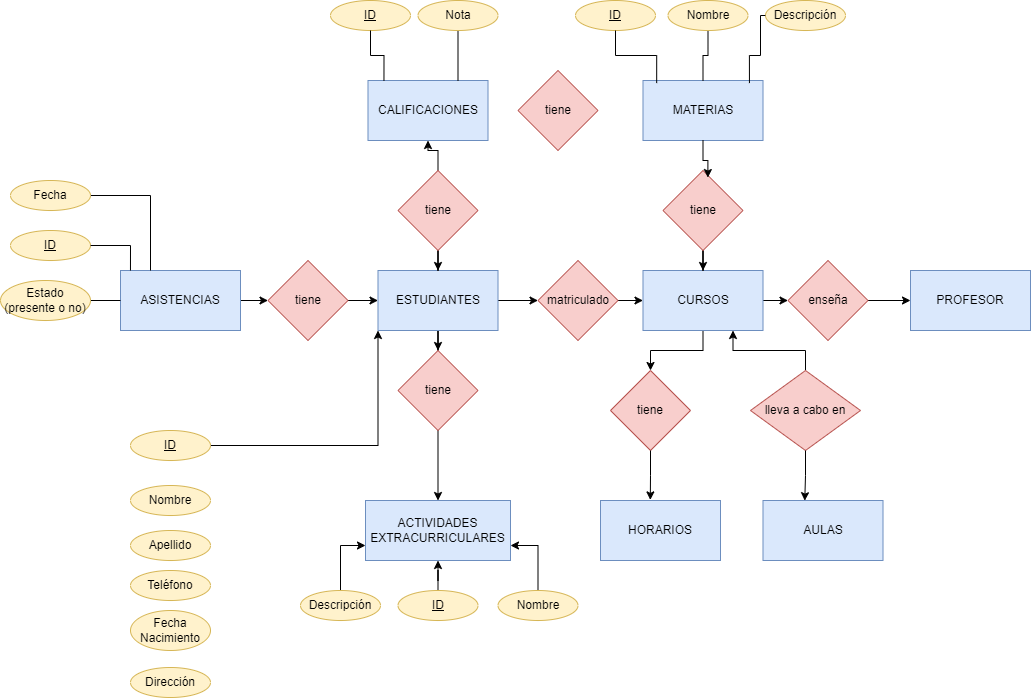

The diagram above was exported from draw.io. Its source (the exported page's mxGraphModel, read from the mxfile embedded in the PNG):
<mxGraphModel dx="996" dy="533" grid="1" gridSize="10" guides="1" tooltips="1" connect="1" arrows="1" fold="1" page="1" pageScale="1" pageWidth="1169" pageHeight="827" math="0" shadow="0">
  <root>
    <mxCell id="0" />
    <mxCell id="1" parent="0" />
    <mxCell id="_ilCyXZ5-kIAI7I455lN-69" value="" style="edgeStyle=orthogonalEdgeStyle;rounded=0;orthogonalLoop=1;jettySize=auto;html=1;" parent="1" source="_ilCyXZ5-kIAI7I455lN-1" target="_ilCyXZ5-kIAI7I455lN-12" edge="1">
      <mxGeometry relative="1" as="geometry" />
    </mxCell>
    <mxCell id="_ilCyXZ5-kIAI7I455lN-75" style="edgeStyle=orthogonalEdgeStyle;rounded=0;orthogonalLoop=1;jettySize=auto;html=1;entryX=0;entryY=0.5;entryDx=0;entryDy=0;" parent="1" source="_ilCyXZ5-kIAI7I455lN-1" target="_ilCyXZ5-kIAI7I455lN-16" edge="1">
      <mxGeometry relative="1" as="geometry" />
    </mxCell>
    <mxCell id="_ilCyXZ5-kIAI7I455lN-1" value="CURSOS" style="rounded=0;whiteSpace=wrap;html=1;fillColor=#dae8fc;strokeColor=#6c8ebf;" parent="1" vertex="1">
      <mxGeometry x="652.5" y="400" width="120" height="60" as="geometry" />
    </mxCell>
    <mxCell id="_ilCyXZ5-kIAI7I455lN-65" value="" style="edgeStyle=orthogonalEdgeStyle;rounded=0;orthogonalLoop=1;jettySize=auto;html=1;" parent="1" source="_ilCyXZ5-kIAI7I455lN-2" target="_ilCyXZ5-kIAI7I455lN-15" edge="1">
      <mxGeometry relative="1" as="geometry" />
    </mxCell>
    <mxCell id="_ilCyXZ5-kIAI7I455lN-67" value="" style="edgeStyle=orthogonalEdgeStyle;rounded=0;orthogonalLoop=1;jettySize=auto;html=1;" parent="1" source="_ilCyXZ5-kIAI7I455lN-2" target="_ilCyXZ5-kIAI7I455lN-17" edge="1">
      <mxGeometry relative="1" as="geometry" />
    </mxCell>
    <mxCell id="_ilCyXZ5-kIAI7I455lN-2" value="ESTUDIANTES" style="rounded=0;whiteSpace=wrap;html=1;fillColor=#dae8fc;strokeColor=#6c8ebf;" parent="1" vertex="1">
      <mxGeometry x="387.5" y="400" width="120" height="60" as="geometry" />
    </mxCell>
    <mxCell id="_ilCyXZ5-kIAI7I455lN-3" value="PROFESOR" style="rounded=0;whiteSpace=wrap;html=1;fillColor=#dae8fc;strokeColor=#6c8ebf;" parent="1" vertex="1">
      <mxGeometry x="920" y="400" width="120" height="60" as="geometry" />
    </mxCell>
    <mxCell id="_ilCyXZ5-kIAI7I455lN-4" value="MATERIAS" style="rounded=0;whiteSpace=wrap;html=1;fillColor=#dae8fc;strokeColor=#6c8ebf;" parent="1" vertex="1">
      <mxGeometry x="652.5" y="210" width="120" height="60" as="geometry" />
    </mxCell>
    <mxCell id="_ilCyXZ5-kIAI7I455lN-5" value="AULAS" style="rounded=0;whiteSpace=wrap;html=1;fillColor=#dae8fc;strokeColor=#6c8ebf;" parent="1" vertex="1">
      <mxGeometry x="772.5" y="630" width="120" height="60" as="geometry" />
    </mxCell>
    <mxCell id="_ilCyXZ5-kIAI7I455lN-6" value="HORARIOS" style="rounded=0;whiteSpace=wrap;html=1;fillColor=#dae8fc;strokeColor=#6c8ebf;" parent="1" vertex="1">
      <mxGeometry x="610" y="630" width="120" height="60" as="geometry" />
    </mxCell>
    <mxCell id="_ilCyXZ5-kIAI7I455lN-7" value="CALIFICACIONES" style="rounded=0;whiteSpace=wrap;html=1;fillColor=#dae8fc;strokeColor=#6c8ebf;" parent="1" vertex="1">
      <mxGeometry x="377.5" y="210" width="120" height="60" as="geometry" />
    </mxCell>
    <mxCell id="_ilCyXZ5-kIAI7I455lN-60" style="edgeStyle=orthogonalEdgeStyle;rounded=0;orthogonalLoop=1;jettySize=auto;html=1;entryX=0;entryY=0.5;entryDx=0;entryDy=0;" parent="1" source="_ilCyXZ5-kIAI7I455lN-8" target="_ilCyXZ5-kIAI7I455lN-11" edge="1">
      <mxGeometry relative="1" as="geometry" />
    </mxCell>
    <mxCell id="_ilCyXZ5-kIAI7I455lN-8" value="ASISTENCIAS" style="rounded=0;whiteSpace=wrap;html=1;fillColor=#dae8fc;strokeColor=#6c8ebf;" parent="1" vertex="1">
      <mxGeometry x="130" y="400" width="120" height="60" as="geometry" />
    </mxCell>
    <mxCell id="_ilCyXZ5-kIAI7I455lN-9" value="ACTIVIDADES EXTRACURRICULARES" style="rounded=0;whiteSpace=wrap;html=1;fillColor=#dae8fc;strokeColor=#6c8ebf;" parent="1" vertex="1">
      <mxGeometry x="375" y="630" width="145" height="60" as="geometry" />
    </mxCell>
    <mxCell id="_ilCyXZ5-kIAI7I455lN-74" style="edgeStyle=orthogonalEdgeStyle;rounded=0;orthogonalLoop=1;jettySize=auto;html=1;entryX=0.5;entryY=0;entryDx=0;entryDy=0;" parent="1" source="_ilCyXZ5-kIAI7I455lN-10" target="_ilCyXZ5-kIAI7I455lN-1" edge="1">
      <mxGeometry relative="1" as="geometry" />
    </mxCell>
    <mxCell id="_ilCyXZ5-kIAI7I455lN-10" value="tiene" style="rhombus;whiteSpace=wrap;html=1;fillColor=#f8cecc;strokeColor=#b85450;" parent="1" vertex="1">
      <mxGeometry x="672.5" y="300" width="80" height="80" as="geometry" />
    </mxCell>
    <mxCell id="_ilCyXZ5-kIAI7I455lN-61" style="edgeStyle=orthogonalEdgeStyle;rounded=0;orthogonalLoop=1;jettySize=auto;html=1;" parent="1" source="_ilCyXZ5-kIAI7I455lN-11" target="_ilCyXZ5-kIAI7I455lN-2" edge="1">
      <mxGeometry relative="1" as="geometry" />
    </mxCell>
    <mxCell id="_ilCyXZ5-kIAI7I455lN-11" value="tiene" style="rhombus;whiteSpace=wrap;html=1;fillColor=#f8cecc;strokeColor=#b85450;" parent="1" vertex="1">
      <mxGeometry x="277.5" y="390" width="80" height="80" as="geometry" />
    </mxCell>
    <mxCell id="_ilCyXZ5-kIAI7I455lN-12" value="tiene" style="rhombus;whiteSpace=wrap;html=1;fillColor=#f8cecc;strokeColor=#b85450;" parent="1" vertex="1">
      <mxGeometry x="620" y="500" width="80" height="80" as="geometry" />
    </mxCell>
    <mxCell id="_ilCyXZ5-kIAI7I455lN-62" value="" style="edgeStyle=orthogonalEdgeStyle;rounded=0;orthogonalLoop=1;jettySize=auto;html=1;" parent="1" source="_ilCyXZ5-kIAI7I455lN-13" target="_ilCyXZ5-kIAI7I455lN-7" edge="1">
      <mxGeometry relative="1" as="geometry" />
    </mxCell>
    <mxCell id="_ilCyXZ5-kIAI7I455lN-64" style="edgeStyle=orthogonalEdgeStyle;rounded=0;orthogonalLoop=1;jettySize=auto;html=1;entryX=0.5;entryY=0;entryDx=0;entryDy=0;" parent="1" source="_ilCyXZ5-kIAI7I455lN-13" target="_ilCyXZ5-kIAI7I455lN-2" edge="1">
      <mxGeometry relative="1" as="geometry" />
    </mxCell>
    <mxCell id="_ilCyXZ5-kIAI7I455lN-13" value="tiene" style="rhombus;whiteSpace=wrap;html=1;fillColor=#f8cecc;strokeColor=#b85450;" parent="1" vertex="1">
      <mxGeometry x="407.5" y="300" width="80" height="80" as="geometry" />
    </mxCell>
    <mxCell id="_ilCyXZ5-kIAI7I455lN-14" value="tiene" style="rhombus;whiteSpace=wrap;html=1;fillColor=#f8cecc;strokeColor=#b85450;" parent="1" vertex="1">
      <mxGeometry x="527.5" y="200" width="80" height="80" as="geometry" />
    </mxCell>
    <mxCell id="_ilCyXZ5-kIAI7I455lN-66" value="" style="edgeStyle=orthogonalEdgeStyle;rounded=0;orthogonalLoop=1;jettySize=auto;html=1;" parent="1" source="_ilCyXZ5-kIAI7I455lN-15" target="_ilCyXZ5-kIAI7I455lN-9" edge="1">
      <mxGeometry relative="1" as="geometry" />
    </mxCell>
    <mxCell id="_ilCyXZ5-kIAI7I455lN-15" value="tiene" style="rhombus;whiteSpace=wrap;html=1;fillColor=#f8cecc;strokeColor=#b85450;" parent="1" vertex="1">
      <mxGeometry x="407.5" y="480" width="80" height="80" as="geometry" />
    </mxCell>
    <mxCell id="_ilCyXZ5-kIAI7I455lN-76" style="edgeStyle=orthogonalEdgeStyle;rounded=0;orthogonalLoop=1;jettySize=auto;html=1;" parent="1" source="_ilCyXZ5-kIAI7I455lN-16" target="_ilCyXZ5-kIAI7I455lN-3" edge="1">
      <mxGeometry relative="1" as="geometry" />
    </mxCell>
    <mxCell id="_ilCyXZ5-kIAI7I455lN-16" value="enseña" style="rhombus;whiteSpace=wrap;html=1;fillColor=#f8cecc;strokeColor=#b85450;" parent="1" vertex="1">
      <mxGeometry x="797.5" y="390" width="80" height="80" as="geometry" />
    </mxCell>
    <mxCell id="_ilCyXZ5-kIAI7I455lN-68" value="" style="edgeStyle=orthogonalEdgeStyle;rounded=0;orthogonalLoop=1;jettySize=auto;html=1;" parent="1" source="_ilCyXZ5-kIAI7I455lN-17" target="_ilCyXZ5-kIAI7I455lN-1" edge="1">
      <mxGeometry relative="1" as="geometry" />
    </mxCell>
    <mxCell id="_ilCyXZ5-kIAI7I455lN-17" value="matriculado" style="rhombus;whiteSpace=wrap;html=1;fillColor=#f8cecc;strokeColor=#b85450;" parent="1" vertex="1">
      <mxGeometry x="547.5" y="390" width="80" height="80" as="geometry" />
    </mxCell>
    <mxCell id="_ilCyXZ5-kIAI7I455lN-71" style="edgeStyle=orthogonalEdgeStyle;rounded=0;orthogonalLoop=1;jettySize=auto;html=1;entryX=0.75;entryY=1;entryDx=0;entryDy=0;" parent="1" source="_ilCyXZ5-kIAI7I455lN-18" target="_ilCyXZ5-kIAI7I455lN-1" edge="1">
      <mxGeometry relative="1" as="geometry" />
    </mxCell>
    <mxCell id="_ilCyXZ5-kIAI7I455lN-18" value="lleva a cabo en" style="rhombus;whiteSpace=wrap;html=1;fillColor=#f8cecc;strokeColor=#b85450;" parent="1" vertex="1">
      <mxGeometry x="760" y="500" width="110" height="80" as="geometry" />
    </mxCell>
    <mxCell id="_ilCyXZ5-kIAI7I455lN-32" style="edgeStyle=orthogonalEdgeStyle;rounded=0;orthogonalLoop=1;jettySize=auto;html=1;entryX=0;entryY=1;entryDx=0;entryDy=0;" parent="1" source="_ilCyXZ5-kIAI7I455lN-23" target="_ilCyXZ5-kIAI7I455lN-2" edge="1">
      <mxGeometry relative="1" as="geometry" />
    </mxCell>
    <mxCell id="_ilCyXZ5-kIAI7I455lN-23" value="ID" style="ellipse;whiteSpace=wrap;html=1;align=center;fontStyle=4;fillColor=#fff2cc;strokeColor=#d6b656;" parent="1" vertex="1">
      <mxGeometry x="140" y="560" width="80" height="30" as="geometry" />
    </mxCell>
    <mxCell id="_ilCyXZ5-kIAI7I455lN-25" value="Nombre" style="ellipse;whiteSpace=wrap;html=1;align=center;fillColor=#fff2cc;strokeColor=#d6b656;" parent="1" vertex="1">
      <mxGeometry x="140" y="615" width="80" height="30" as="geometry" />
    </mxCell>
    <mxCell id="_ilCyXZ5-kIAI7I455lN-27" value="Apellido" style="ellipse;whiteSpace=wrap;html=1;align=center;fillColor=#fff2cc;strokeColor=#d6b656;" parent="1" vertex="1">
      <mxGeometry x="140" y="660" width="80" height="30" as="geometry" />
    </mxCell>
    <mxCell id="_ilCyXZ5-kIAI7I455lN-28" value="Fecha Nacimiento" style="ellipse;whiteSpace=wrap;html=1;align=center;fillColor=#fff2cc;strokeColor=#d6b656;" parent="1" vertex="1">
      <mxGeometry x="140" y="740" width="80" height="40" as="geometry" />
    </mxCell>
    <mxCell id="_ilCyXZ5-kIAI7I455lN-29" value="Dirección" style="ellipse;whiteSpace=wrap;html=1;align=center;fillColor=#fff2cc;strokeColor=#d6b656;" parent="1" vertex="1">
      <mxGeometry x="140" y="797" width="80" height="30" as="geometry" />
    </mxCell>
    <mxCell id="_ilCyXZ5-kIAI7I455lN-30" value="Teléfono" style="ellipse;whiteSpace=wrap;html=1;align=center;fillColor=#fff2cc;strokeColor=#d6b656;" parent="1" vertex="1">
      <mxGeometry x="140" y="700" width="80" height="30" as="geometry" />
    </mxCell>
    <mxCell id="_ilCyXZ5-kIAI7I455lN-33" value="ID" style="ellipse;whiteSpace=wrap;html=1;align=center;fontStyle=4;fillColor=#fff2cc;strokeColor=#d6b656;" parent="1" vertex="1">
      <mxGeometry x="20" y="360" width="80" height="30" as="geometry" />
    </mxCell>
    <mxCell id="_ilCyXZ5-kIAI7I455lN-34" value="ID" style="ellipse;whiteSpace=wrap;html=1;align=center;fontStyle=4;fillColor=#fff2cc;strokeColor=#d6b656;" parent="1" vertex="1">
      <mxGeometry x="340" y="130" width="80" height="30" as="geometry" />
    </mxCell>
    <mxCell id="_ilCyXZ5-kIAI7I455lN-42" style="edgeStyle=orthogonalEdgeStyle;rounded=0;orthogonalLoop=1;jettySize=auto;html=1;entryX=0.25;entryY=0;entryDx=0;entryDy=0;endArrow=none;endFill=0;" parent="1" source="_ilCyXZ5-kIAI7I455lN-35" target="_ilCyXZ5-kIAI7I455lN-8" edge="1">
      <mxGeometry relative="1" as="geometry" />
    </mxCell>
    <mxCell id="_ilCyXZ5-kIAI7I455lN-35" value="Fecha" style="ellipse;whiteSpace=wrap;html=1;align=center;fillColor=#fff2cc;strokeColor=#d6b656;" parent="1" vertex="1">
      <mxGeometry x="20" y="310" width="80" height="30" as="geometry" />
    </mxCell>
    <mxCell id="_ilCyXZ5-kIAI7I455lN-39" style="edgeStyle=orthogonalEdgeStyle;rounded=0;orthogonalLoop=1;jettySize=auto;html=1;entryX=0;entryY=0.5;entryDx=0;entryDy=0;endArrow=none;endFill=0;" parent="1" source="_ilCyXZ5-kIAI7I455lN-38" target="_ilCyXZ5-kIAI7I455lN-8" edge="1">
      <mxGeometry relative="1" as="geometry" />
    </mxCell>
    <mxCell id="_ilCyXZ5-kIAI7I455lN-38" value="Estado&lt;br&gt;(presente o no)" style="ellipse;whiteSpace=wrap;html=1;align=center;fillColor=#fff2cc;strokeColor=#d6b656;" parent="1" vertex="1">
      <mxGeometry x="10" y="410" width="90" height="40" as="geometry" />
    </mxCell>
    <mxCell id="_ilCyXZ5-kIAI7I455lN-41" style="edgeStyle=orthogonalEdgeStyle;rounded=0;orthogonalLoop=1;jettySize=auto;html=1;entryX=0.083;entryY=0;entryDx=0;entryDy=0;entryPerimeter=0;endArrow=none;endFill=0;" parent="1" source="_ilCyXZ5-kIAI7I455lN-33" target="_ilCyXZ5-kIAI7I455lN-8" edge="1">
      <mxGeometry relative="1" as="geometry" />
    </mxCell>
    <mxCell id="_ilCyXZ5-kIAI7I455lN-45" style="edgeStyle=orthogonalEdgeStyle;rounded=0;orthogonalLoop=1;jettySize=auto;html=1;entryX=0.75;entryY=0;entryDx=0;entryDy=0;endArrow=none;endFill=0;" parent="1" source="_ilCyXZ5-kIAI7I455lN-43" target="_ilCyXZ5-kIAI7I455lN-7" edge="1">
      <mxGeometry relative="1" as="geometry" />
    </mxCell>
    <mxCell id="_ilCyXZ5-kIAI7I455lN-43" value="Nota" style="ellipse;whiteSpace=wrap;html=1;align=center;fillColor=#fff2cc;strokeColor=#d6b656;" parent="1" vertex="1">
      <mxGeometry x="427.5" y="130" width="80" height="30" as="geometry" />
    </mxCell>
    <mxCell id="_ilCyXZ5-kIAI7I455lN-44" style="edgeStyle=orthogonalEdgeStyle;rounded=0;orthogonalLoop=1;jettySize=auto;html=1;entryX=0.133;entryY=0.003;entryDx=0;entryDy=0;entryPerimeter=0;endArrow=none;endFill=0;" parent="1" source="_ilCyXZ5-kIAI7I455lN-34" target="_ilCyXZ5-kIAI7I455lN-7" edge="1">
      <mxGeometry relative="1" as="geometry" />
    </mxCell>
    <mxCell id="_ilCyXZ5-kIAI7I455lN-48" value="ID" style="ellipse;whiteSpace=wrap;html=1;align=center;fontStyle=4;fillColor=#fff2cc;strokeColor=#d6b656;" parent="1" vertex="1">
      <mxGeometry x="585" y="130" width="80" height="30" as="geometry" />
    </mxCell>
    <mxCell id="_ilCyXZ5-kIAI7I455lN-53" style="edgeStyle=orthogonalEdgeStyle;rounded=0;orthogonalLoop=1;jettySize=auto;html=1;entryX=0.5;entryY=0;entryDx=0;entryDy=0;endArrow=none;endFill=0;" parent="1" source="_ilCyXZ5-kIAI7I455lN-49" target="_ilCyXZ5-kIAI7I455lN-4" edge="1">
      <mxGeometry relative="1" as="geometry" />
    </mxCell>
    <mxCell id="_ilCyXZ5-kIAI7I455lN-49" value="Nombre" style="ellipse;whiteSpace=wrap;html=1;align=center;fillColor=#fff2cc;strokeColor=#d6b656;" parent="1" vertex="1">
      <mxGeometry x="677.5" y="130" width="80" height="30" as="geometry" />
    </mxCell>
    <mxCell id="_ilCyXZ5-kIAI7I455lN-50" value="Descripción" style="ellipse;whiteSpace=wrap;html=1;align=center;fillColor=#fff2cc;strokeColor=#d6b656;" parent="1" vertex="1">
      <mxGeometry x="775" y="130" width="80" height="30" as="geometry" />
    </mxCell>
    <mxCell id="_ilCyXZ5-kIAI7I455lN-51" style="edgeStyle=orthogonalEdgeStyle;rounded=0;orthogonalLoop=1;jettySize=auto;html=1;entryX=0.114;entryY=0.043;entryDx=0;entryDy=0;entryPerimeter=0;endArrow=none;endFill=0;" parent="1" source="_ilCyXZ5-kIAI7I455lN-48" target="_ilCyXZ5-kIAI7I455lN-4" edge="1">
      <mxGeometry relative="1" as="geometry" />
    </mxCell>
    <mxCell id="_ilCyXZ5-kIAI7I455lN-55" style="edgeStyle=orthogonalEdgeStyle;rounded=0;orthogonalLoop=1;jettySize=auto;html=1;entryX=0.887;entryY=0.043;entryDx=0;entryDy=0;entryPerimeter=0;endArrow=none;endFill=0;" parent="1" source="_ilCyXZ5-kIAI7I455lN-50" target="_ilCyXZ5-kIAI7I455lN-4" edge="1">
      <mxGeometry relative="1" as="geometry">
        <Array as="points">
          <mxPoint x="770" y="145" />
          <mxPoint x="770" y="185" />
          <mxPoint x="759" y="185" />
        </Array>
      </mxGeometry>
    </mxCell>
    <mxCell id="_ilCyXZ5-kIAI7I455lN-80" style="edgeStyle=orthogonalEdgeStyle;rounded=0;orthogonalLoop=1;jettySize=auto;html=1;" parent="1" source="_ilCyXZ5-kIAI7I455lN-56" target="_ilCyXZ5-kIAI7I455lN-9" edge="1">
      <mxGeometry relative="1" as="geometry" />
    </mxCell>
    <mxCell id="_ilCyXZ5-kIAI7I455lN-56" value="ID" style="ellipse;whiteSpace=wrap;html=1;align=center;fontStyle=4;fillColor=#fff2cc;strokeColor=#d6b656;" parent="1" vertex="1">
      <mxGeometry x="407.5" y="720" width="80" height="30" as="geometry" />
    </mxCell>
    <mxCell id="_ilCyXZ5-kIAI7I455lN-81" style="edgeStyle=orthogonalEdgeStyle;rounded=0;orthogonalLoop=1;jettySize=auto;html=1;entryX=1;entryY=0.75;entryDx=0;entryDy=0;" parent="1" source="_ilCyXZ5-kIAI7I455lN-57" target="_ilCyXZ5-kIAI7I455lN-9" edge="1">
      <mxGeometry relative="1" as="geometry" />
    </mxCell>
    <mxCell id="_ilCyXZ5-kIAI7I455lN-57" value="Nombre" style="ellipse;whiteSpace=wrap;html=1;align=center;fillColor=#fff2cc;strokeColor=#d6b656;" parent="1" vertex="1">
      <mxGeometry x="507.5" y="720" width="80" height="30" as="geometry" />
    </mxCell>
    <mxCell id="_ilCyXZ5-kIAI7I455lN-79" style="edgeStyle=orthogonalEdgeStyle;rounded=0;orthogonalLoop=1;jettySize=auto;html=1;entryX=0;entryY=0.75;entryDx=0;entryDy=0;" parent="1" source="_ilCyXZ5-kIAI7I455lN-58" target="_ilCyXZ5-kIAI7I455lN-9" edge="1">
      <mxGeometry relative="1" as="geometry" />
    </mxCell>
    <mxCell id="_ilCyXZ5-kIAI7I455lN-58" value="Descripción" style="ellipse;whiteSpace=wrap;html=1;align=center;fillColor=#fff2cc;strokeColor=#d6b656;" parent="1" vertex="1">
      <mxGeometry x="310" y="720" width="80" height="30" as="geometry" />
    </mxCell>
    <mxCell id="_ilCyXZ5-kIAI7I455lN-72" style="edgeStyle=orthogonalEdgeStyle;rounded=0;orthogonalLoop=1;jettySize=auto;html=1;entryX=0.415;entryY=-0.01;entryDx=0;entryDy=0;entryPerimeter=0;" parent="1" source="_ilCyXZ5-kIAI7I455lN-12" target="_ilCyXZ5-kIAI7I455lN-6" edge="1">
      <mxGeometry relative="1" as="geometry" />
    </mxCell>
    <mxCell id="_ilCyXZ5-kIAI7I455lN-73" style="edgeStyle=orthogonalEdgeStyle;rounded=0;orthogonalLoop=1;jettySize=auto;html=1;entryX=0.561;entryY=0.088;entryDx=0;entryDy=0;entryPerimeter=0;" parent="1" source="_ilCyXZ5-kIAI7I455lN-4" target="_ilCyXZ5-kIAI7I455lN-10" edge="1">
      <mxGeometry relative="1" as="geometry" />
    </mxCell>
    <mxCell id="_ilCyXZ5-kIAI7I455lN-82" style="edgeStyle=orthogonalEdgeStyle;rounded=0;orthogonalLoop=1;jettySize=auto;html=1;entryX=0.348;entryY=0.003;entryDx=0;entryDy=0;entryPerimeter=0;" parent="1" source="_ilCyXZ5-kIAI7I455lN-18" target="_ilCyXZ5-kIAI7I455lN-5" edge="1">
      <mxGeometry relative="1" as="geometry" />
    </mxCell>
  </root>
</mxGraphModel>